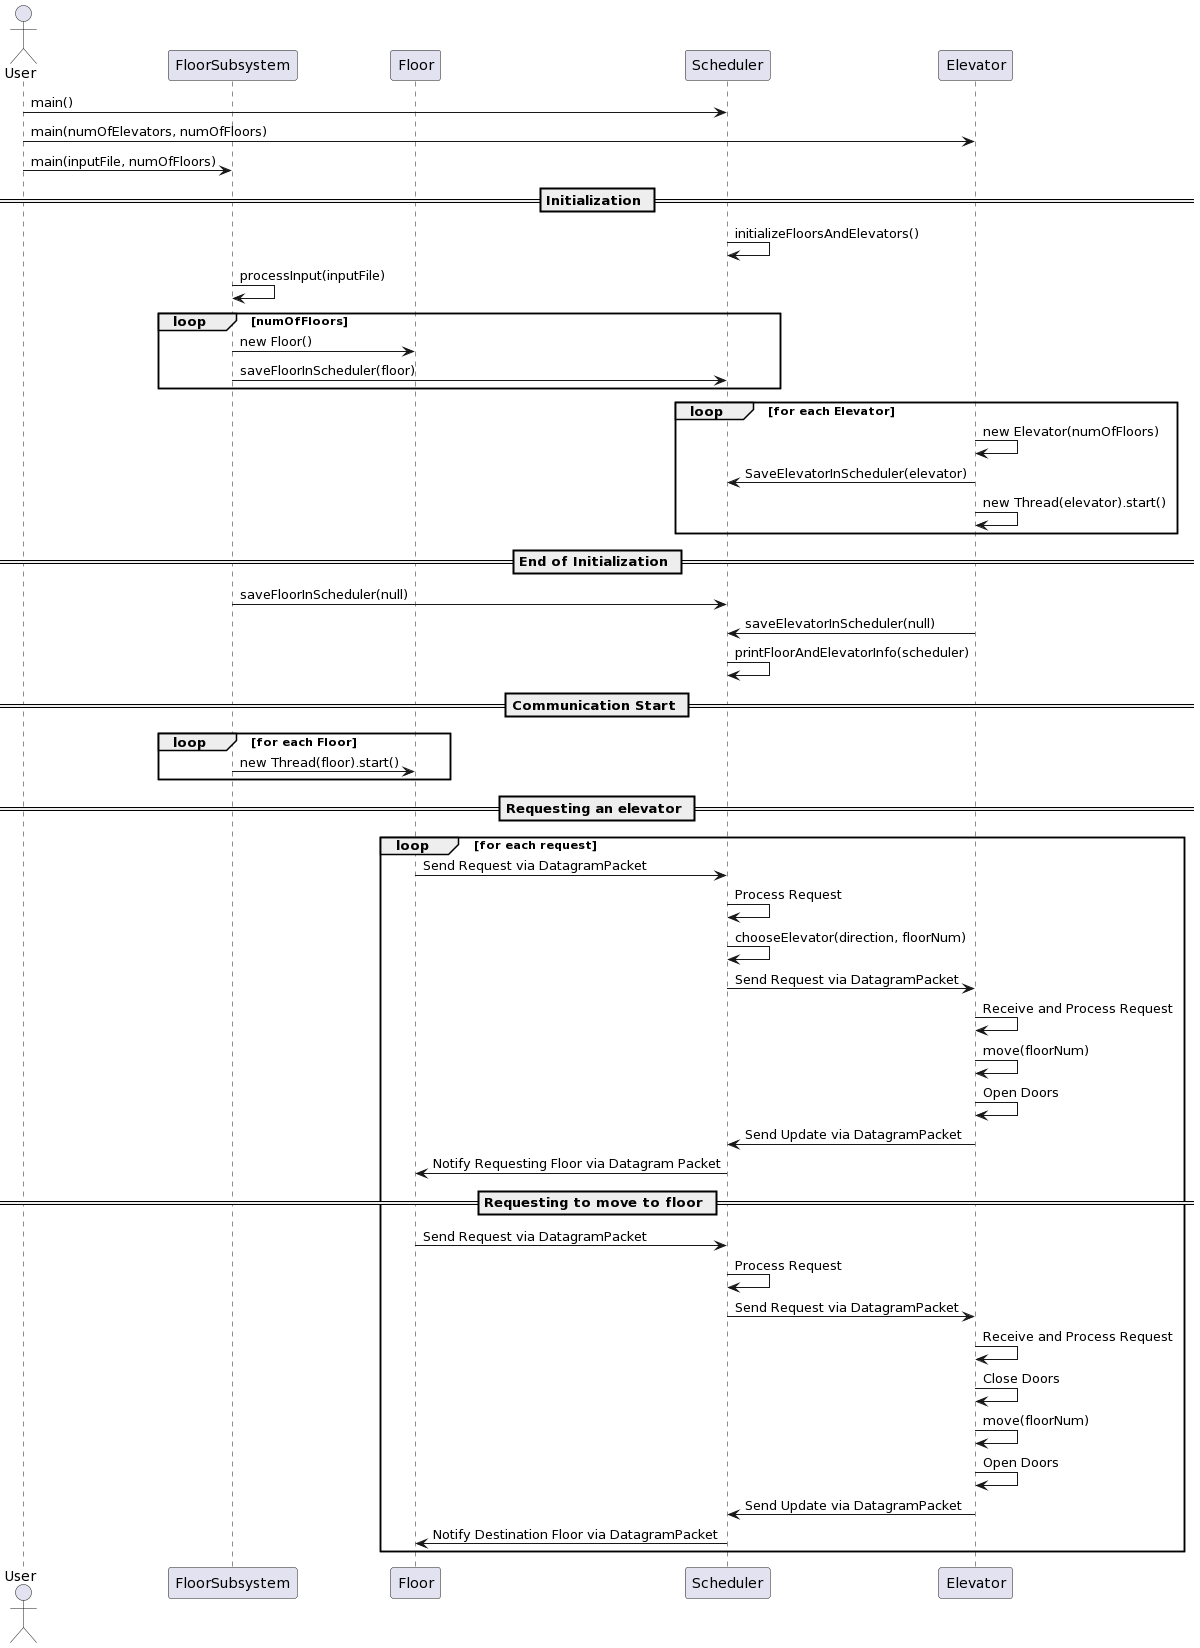

The diagram above was rendered by PlantUML. Its source (embedded in the PNG):
@startuml
actor User
participant "FloorSubsystem" as FS
participant "Floor" as F
participant "Scheduler" as S
participant "Elevator" as E

User -> S: main()
User -> E: main(numOfElevators, numOfFloors)
User -> FS : main(inputFile, numOfFloors)
== Initialization ==
S -> S : initializeFloorsAndElevators()

FS -> FS : processInput(inputFile)
loop numOfFloors
    FS -> F : new Floor()
    FS -> S : saveFloorInScheduler(floor)
end

loop for each Elevator
    E -> E : new Elevator(numOfFloors)
    E -> S : SaveElevatorInScheduler(elevator)
    E -> E : new Thread(elevator).start()
end

== End of Initialization ==
FS -> S :saveFloorInScheduler(null)
E -> S : saveElevatorInScheduler(null)
S -> S : printFloorAndElevatorInfo(scheduler)

== Communication Start ==
loop for each Floor
    FS -> F: new Thread(floor).start()
end

== Requesting an elevator ==
loop for each request
    F -> S : Send Request via DatagramPacket
    S -> S : Process Request
    S -> S : chooseElevator(direction, floorNum)
    S -> E : Send Request via DatagramPacket
    E -> E : Receive and Process Request
    E -> E : move(floorNum)
    E -> E : Open Doors
    E -> S : Send Update via DatagramPacket
    S -> F : Notify Requesting Floor via Datagram Packet
== Requesting to move to floor ==
    F -> S : Send Request via DatagramPacket
    S -> S : Process Request
    S -> E : Send Request via DatagramPacket
    E -> E : Receive and Process Request
    E -> E : Close Doors
    E -> E : move(floorNum)
    E -> E : Open Doors
    E -> S : Send Update via DatagramPacket
    S -> F : Notify Destination Floor via DatagramPacket
end
@enduml